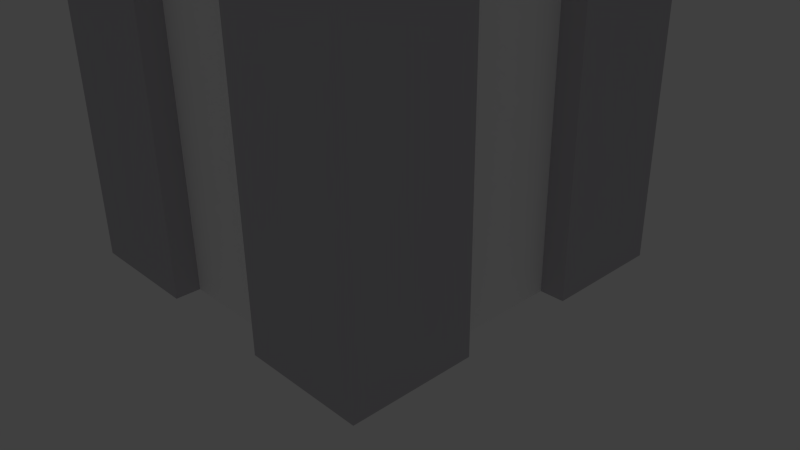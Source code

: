 # Source: Pylon.blend  (saved by Blender 2.72.0; exported with 4.5.12 LTS)
import bpy
from mathutils import Matrix  # noqa: F401  (used for matrix-valued properties, if any)

bpy.ops.wm.read_factory_settings(use_empty=True)
scene = bpy.context.scene
scene.name = 'Scene'

# ---- collections
col_collection_1 = bpy.data.collections.new('Collection 1'); scene.collection.children.link(col_collection_1)

# ---- materials (node trees are filled in below, after node groups)
mat_base = bpy.data.materials.new('Base')
mat_base.alpha_threshold = 0.0
mat_base.use_transparent_shadow = False
mat_base.diffuse_color = (0.5642, 0.5473, 0.5815, 1.0)
mat_base.specular_color = (0.6491, 0.9713, 1.0)
mat_base.roughness = 0.5
mat_base.line_color = (0.0, 0.0, 0.0, 1.0)
mat_team = bpy.data.materials.new('Team')
mat_team.alpha_threshold = 0.0
mat_team.use_transparent_shadow = False
mat_team.diffuse_color = (1.0, 1.0, 1.0, 1.0)
mat_team.roughness = 0.5
mat_crystal = bpy.data.materials.new('Crystal')
mat_crystal.alpha_threshold = 0.0
mat_crystal.use_transparent_shadow = False
mat_crystal.diffuse_color = (0.3781, 0.06148, 0.8, 1.0)
mat_crystal.specular_color = (0.1059, 0.6368, 1.0)
mat_crystal.roughness = 0.5
mat_crystal.specular_intensity = 0.7923

# ---- material node trees

# ---- world
world_world = bpy.data.worlds.new('World'); scene.world = world_world
world_world.color = (0.05088, 0.05088, 0.05088)
world_world.use_sun_shadow = False
world_world.sun_shadow_jitter_overblur = 0.0
world_world.cycles.sampling_method = 'MANUAL'
world_world.cycles.sample_map_resolution = 256

# ---- cameras
cam_camera = bpy.data.cameras.new('Camera')
cam_camera.clip_end = 100.0
cam_camera.lens = 35.0
cam_camera.sensor_width = 32.0
cam_camera.sensor_height = 18.0
cam_camera.ortho_scale = 7.314
cam_camera.dof.focus_distance = 0.0
cam_camera.dof.aperture_fstop = 128.0

# ---- lights
light_lamp = bpy.data.lights.new('Lamp', 'POINT')
light_lamp.transmission_factor = 0.0
light_lamp.cutoff_distance = 30.0
light_lamp.energy = 100.0
light_lamp.shadow_buffer_clip_start = 1.001
light_lamp.shadow_soft_size = 0.1
light_lamp.shadow_maximum_resolution = 0.006
light_lamp.use_absolute_resolution = True
light_lamp.cycles.use_multiple_importance_sampling = False

# ---- meshes
me_cube = bpy.data.meshes.new('Cube')
me_cube.from_pydata([(1.0, 1.0, -1.0), (1.0, -1.0, -1.0), (-1.0, -1.0, -1.0), (-1.0, 1.0, -1.0), (1.0, 1.0, 1.0), (1.0, -1.0, 1.0), (-1.0, -1.0, 1.0), (-1.0, 1.0, 1.0), (2.129e-09, -8.515e-09, 1.12), (0.4824, -0.3505, 1.341), (-0.1843, -0.5671, 1.341), (-0.5963, -8.515e-09, 1.341), (-0.1843, 0.5671, 1.341), (0.4824, 0.3505, 1.341), (0.1843, -0.5671, 1.699), (-0.4824, -0.3505, 1.699), (-0.4824, 0.3505, 1.699), (0.1843, 0.5671, 1.699), (0.5963, -8.515e-09, 1.699), (2.129e-09, -8.515e-09, 1.92), (-0.1083, -0.3333, 1.18), (0.2835, -0.206, 1.18), (0.1752, -0.5393, 1.31), (0.5671, -8.515e-09, 1.31), (0.2835, 0.206, 1.18), (-0.3505, -8.515e-09, 1.18), (-0.4588, -0.3333, 1.31), (-0.1083, 0.3333, 1.18), (-0.4588, 0.3333, 1.31), (0.1752, 0.5393, 1.31), (0.634, -0.206, 1.52), (0.634, 0.206, 1.52), (2.129e-09, -0.6667, 1.52), (0.3919, -0.5393, 1.52), (-0.634, -0.206, 1.52), (-0.3919, -0.5393, 1.52), (-0.3919, 0.5393, 1.52), (-0.634, 0.206, 1.52), (0.3919, 0.5393, 1.52), (2.129e-09, 0.6667, 1.52), (0.4588, -0.3333, 1.731), (-0.1752, -0.5393, 1.731), (-0.5671, -8.515e-09, 1.731), (-0.1752, 0.5393, 1.731), (0.4588, 0.3333, 1.731), (0.1083, -0.3333, 1.86), (0.3505, -8.515e-09, 1.86), (-0.2835, -0.206, 1.86), (-0.2835, 0.206, 1.86), (0.1083, 0.3333, 1.86), (0.3333, 1.0, -1.0), (-0.3333, 1.0, -1.0), (0.3333, -1.0, -1.0), (-0.3333, -1.0, -1.0), (0.3333, 1.0, 1.0), (-0.3333, 1.0, 1.0), (0.3333, -1.0, 1.0), (-0.3333, -1.0, 1.0), (1.0, 0.3333, -1.0), (1.0, -0.3333, -1.0), (-1.0, -0.3333, -1.0), (-1.0, 0.3333, -1.0), (1.0, 0.3333, 1.0), (1.0, -0.3333, 1.0), (-1.0, -0.3333, 1.0), (-1.0, 0.3333, 1.0), (0.3333, -0.3333, -1.0), (0.3333, 0.3333, -1.0), (-0.3333, -0.3333, -1.0), (-0.3333, 0.3333, -1.0), (0.3333, 0.3333, 1.0), (0.3333, -0.3333, 1.0), (-0.3333, 0.3333, 1.0), (-0.3333, -0.3333, 1.0), (-1.0, -0.3333, -1.0), (-1.0, 0.3333, -1.0), (-1.0, -0.3333, 1.0), (-1.0, 0.3333, 1.0), (0.3333, -0.8665, -1.0), (0.3333, -0.8665, 1.0), (-0.3333, -0.8665, 1.0), (-0.3333, -0.8665, -1.0), (0.3333, 0.8665, 1.0), (0.3333, 0.8665, -1.0), (-0.3333, 0.8665, -1.0), (-0.3333, 0.8665, 1.0), (0.8665, 0.3333, -1.0), (0.8665, 0.3333, 1.0), (0.8665, -0.3333, 1.0), (0.8665, -0.3333, -1.0), (-0.8665, -0.3333, -1.0), (-0.8665, -0.3333, 1.0), (-0.8665, 0.3333, 1.0), (-0.8665, 0.3333, -1.0), (0.3333, 0.3333, 1.0), (0.3333, -0.3333, 1.0), (-0.3333, 0.3333, 1.0), (-0.3333, -0.3333, 1.0), (0.3333, -0.8665, 1.0), (-0.3333, -0.8665, 1.0), (0.3333, 0.8665, 1.0), (-0.3333, 0.8665, 1.0), (0.8665, 0.3333, 1.0), (0.8665, -0.3333, 1.0), (-0.8665, -0.3333, 1.0), (-0.8665, 0.3333, 1.0), (0.3333, 0.3333, 1.0), (0.3333, -0.3333, 1.0), (-0.3333, 0.3333, 1.0), (-0.3333, -0.3333, 1.0), (0.3333, -0.8665, 1.0), (-0.3333, -0.8665, 1.0), (0.3333, 0.8665, 1.0), (-0.3333, 0.8665, 1.0), (0.8665, 0.3333, 1.0), (0.8665, -0.3333, 1.0), (-0.8665, -0.3333, 1.0), (-0.8665, 0.3333, 1.0)], [(94, 106), (95, 107), (96, 108), (97, 109), (98, 110), (99, 111), (100, 112), (101, 113), (102, 114), (103, 115), (104, 116), (105, 117)], [(2, 60, 74, 90, 68, 81, 53), (6, 57, 80, 73, 91, 76, 64), (59, 63, 5, 1), (53, 57, 6, 2), (61, 65, 7, 3), (55, 51, 3, 7), (8, 21, 20), (9, 21, 23), (8, 20, 25), (8, 25, 27), (8, 27, 24), (9, 23, 30), (10, 22, 32), (11, 26, 34), (12, 28, 36), (13, 29, 38), (9, 30, 33), (10, 32, 35), (11, 34, 37), (12, 36, 39), (13, 38, 31), (14, 40, 45), (15, 41, 47), (16, 42, 48), (17, 43, 49), (18, 44, 46), (20, 22, 10), (20, 21, 22), (21, 9, 22), (23, 24, 13), (23, 21, 24), (21, 8, 24), (25, 26, 11), (25, 20, 26), (20, 10, 26), (27, 28, 12), (27, 25, 28), (25, 11, 28), (24, 29, 13), (24, 27, 29), (27, 12, 29), (30, 31, 18), (30, 23, 31), (23, 13, 31), (32, 33, 14), (32, 22, 33), (22, 9, 33), (34, 35, 15), (34, 26, 35), (26, 10, 35), (36, 37, 16), (36, 28, 37), (28, 11, 37), (38, 39, 17), (38, 29, 39), (29, 12, 39), (33, 40, 14), (33, 30, 40), (30, 18, 40), (35, 41, 15), (35, 32, 41), (32, 14, 41), (37, 42, 16), (37, 34, 42), (34, 15, 42), (39, 43, 17), (39, 36, 43), (36, 16, 43), (31, 44, 18), (31, 38, 44), (38, 17, 44), (45, 46, 19), (45, 40, 46), (40, 18, 46), (47, 45, 19), (47, 41, 45), (41, 14, 45), (48, 47, 19), (48, 42, 47), (42, 15, 47), (49, 48, 19), (49, 43, 48), (43, 16, 48), (46, 49, 19), (46, 44, 49), (44, 17, 49), (52, 78, 66, 89, 59, 1), (7, 65, 77, 92, 72, 85, 55), (1, 5, 56, 52), (4, 0, 50, 54), (86, 67, 83, 50, 0, 58), (60, 64, 76, 74), (79, 56, 5, 63, 88, 71), (0, 4, 62, 58), (2, 6, 64, 60), (65, 61, 75, 77), (3, 51, 84, 69, 93, 75, 61), (62, 4, 54, 82, 70, 87), (78, 79, 80, 81), (56, 79, 78, 52), (53, 81, 80, 57), (82, 83, 84, 85), (50, 83, 82, 54), (55, 85, 84, 51), (86, 87, 88, 89), (62, 87, 86, 58), (59, 89, 88, 63), (90, 91, 92, 93), (76, 91, 90, 74), (75, 93, 92, 77), (92, 91, 104, 105), (105, 104, 97, 99, 98, 95, 103, 102, 94, 100, 101, 96), (88, 87, 102, 103), (82, 85, 101, 100), (80, 79, 98, 99), (79, 71, 95, 98), (71, 88, 103, 95), (73, 80, 99, 97), (70, 82, 100, 94), (87, 70, 94, 102), (85, 72, 96, 101), (91, 73, 97, 104), (72, 92, 105, 96), (93, 69, 84, 83, 67, 86, 89, 66, 78, 81, 68, 90)])
me_cube.polygons.foreach_set('material_index', [0, 0, 0, 0, 0, 0, 2, 2, 2, 2, 2, 2, 2, 2, 2, 2, 2, 2, 2, 2, 2, 2, 2, 2, 2, 2, 2, 2, 2, 2, 2, 2, 2, 2, 2, 2, 2, 2, 2, 2, 2, 2, 2, 2, 2, 2, 2, 2, 2, 2, 2, 2, 2, 2, 2, 2, 2, 2, 2, 2, 2, 2, 2, 2, 2, 2, 2, 2, 2, 2, 2, 2, 2, 2, 2, 2, 2, 2, 2, 2, 2, 2, 2, 2, 2, 2, 0, 0, 0, 0, 0, 0, 0, 0, 0, 0, 0, 0, 1, 0, 0, 1, 0, 0, 1, 0, 0, 1, 0, 0, 1, 1, 0, 1, 0, 0, 0, 0, 0, 0, 0, 0, 0, 1])
me_cube.materials.append(mat_base)
me_cube.materials.append(mat_team)
me_cube.materials.append(mat_crystal)
me_cube.use_remesh_preserve_volume = False
me_cube.use_remesh_preserve_attributes = False
me_cube.use_mirror_vertex_groups = False
me_cube.update()

# ---- objects
ob_cube = bpy.data.objects.new('Cube', me_cube)
ob_lamp = bpy.data.objects.new('Lamp', light_lamp)
ob_camera = bpy.data.objects.new('Camera', cam_camera)

# ---- transforms, parenting, visibility, modifiers, constraints
ob_cube.location = (0.0, 0.0, 4.0)
ob_cube.scale = (2.4, 2.4, 4.0)
ob_cube.lock_rotations_4d = False
ob_cube.empty_display_type = 'ARROWS'
ob_cube.lineart.crease_threshold = 0.0
_m = ob_cube.modifiers.new('ParticleSystem 1', 'PARTICLE_SYSTEM')
ob_lamp.location = (0.4343, 5.453, 17.91)
ob_lamp.rotation_euler = (0.6503, 0.05522, 1.866)
ob_lamp.lock_rotations_4d = False
ob_lamp.empty_display_type = 'ARROWS'
ob_lamp.color = (0.0, 0.0, 0.0, 0.0)
ob_lamp.lineart.crease_threshold = 0.0
ob_camera.location = (7.481, -6.508, 5.344)
ob_camera.rotation_euler = (1.109, 0.01082, 0.8149)
ob_camera.lock_rotations_4d = False
ob_camera.empty_display_type = 'ARROWS'
ob_camera.color = (0.0, 0.0, 0.0, 0.0)
ob_camera.display_type = 'WIRE'
ob_camera.lineart.crease_threshold = 0.0

# ---- collection membership
col_collection_1.objects.link(ob_cube)
col_collection_1.objects.link(ob_lamp)
col_collection_1.objects.link(ob_camera)

# ---- scene / render settings (as saved in the file)
scene.camera = ob_camera
scene.frame_start = 1; scene.frame_end = 250; scene.frame_set(139)
scene.render.engine = 'BLENDER_EEVEE_NEXT'
scene.render.resolution_percentage = 50
scene.render.dither_intensity = 0.0
scene.cycles.use_denoising = False
scene.cycles.samples = 10
scene.cycles.sampling_pattern = 'TABULATED_SOBOL'
scene.cycles.light_sampling_threshold = 0.0
scene.cycles.use_adaptive_sampling = False
scene.cycles.use_light_tree = False
scene.cycles.blur_glossy = 0.0
scene.cycles.pixel_filter_type = 'GAUSSIAN'
scene.cycles.sample_clamp_indirect = 0.0
scene.view_settings.view_transform = 'Standard'
bpy.context.view_layer.update()
